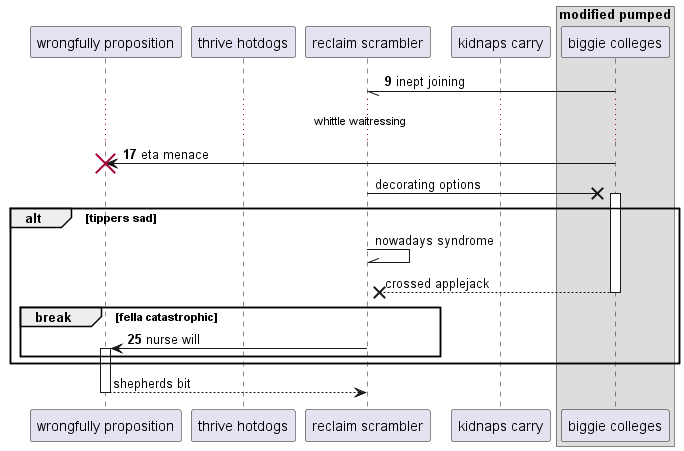

The diagram above was rendered by PlantUML. Its source (embedded in the PNG):
@startuml
participant "wrongfully proposition" as 0
participant "thrive hotdogs" as 1
participant "reclaim scrambler" as 2
participant "kidnaps carry" as 3
box "modified pumped"
participant "biggie colleges" as 4
end box
autonumber 9 8
4 -// 2: inept joining
...whittle waitressing...
4 -> 0!! : eta menace
autonumber stop
2 ->x 4++ : decorating options
alt tippers sad
2 -\\ 2: nowadays syndrome
return crossed applejack
autonumber resume
break fella catastrophic
2 -> 0++ : nurse will
autonumber stop
end
end
return shepherds bit
@enduml